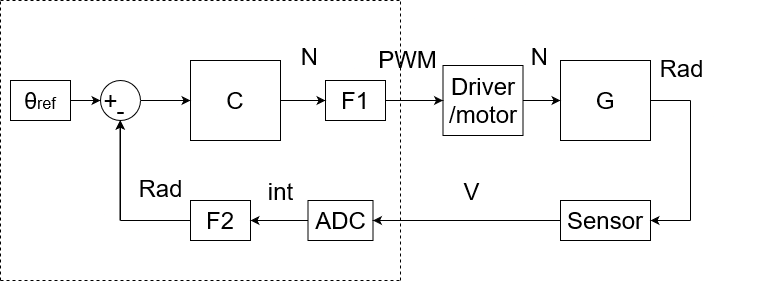

The diagram above was exported from draw.io. Its source (the exported page's mxGraphModel, read from the mxfile embedded in the PNG):
<mxGraphModel dx="1434" dy="819" grid="1" gridSize="10" guides="1" tooltips="1" connect="1" arrows="1" fold="1" page="1" pageScale="1" pageWidth="850" pageHeight="1100" math="0" shadow="0">
  <root>
    <mxCell id="0" />
    <mxCell id="1" parent="0" />
    <mxCell id="jLDSJorWT17VZWi5J70o-1" value="C" style="rounded=0;whiteSpace=wrap;html=1;fontSize=24;" vertex="1" parent="1">
      <mxGeometry x="470" y="180" width="90" height="80" as="geometry" />
    </mxCell>
    <mxCell id="jLDSJorWT17VZWi5J70o-3" value="F1" style="rounded=0;whiteSpace=wrap;html=1;fontSize=24;" vertex="1" parent="1">
      <mxGeometry x="605" y="200" width="60" height="40" as="geometry" />
    </mxCell>
    <mxCell id="jLDSJorWT17VZWi5J70o-4" value="&lt;div&gt;Driver&lt;/div&gt;&lt;div&gt;/motor&lt;/div&gt;" style="rounded=0;whiteSpace=wrap;html=1;fontSize=24;" vertex="1" parent="1">
      <mxGeometry x="722.5" y="185" width="80" height="70" as="geometry" />
    </mxCell>
    <mxCell id="jLDSJorWT17VZWi5J70o-5" value="G" style="rounded=0;whiteSpace=wrap;html=1;fontSize=24;" vertex="1" parent="1">
      <mxGeometry x="840" y="180" width="90" height="80" as="geometry" />
    </mxCell>
    <mxCell id="jLDSJorWT17VZWi5J70o-6" value="Sensor" style="rounded=0;whiteSpace=wrap;html=1;fontSize=24;" vertex="1" parent="1">
      <mxGeometry x="840" y="320" width="90" height="40" as="geometry" />
    </mxCell>
    <mxCell id="jLDSJorWT17VZWi5J70o-7" value="ADC" style="rounded=0;whiteSpace=wrap;html=1;fontSize=24;" vertex="1" parent="1">
      <mxGeometry x="587.5" y="320" width="65" height="40" as="geometry" />
    </mxCell>
    <mxCell id="jLDSJorWT17VZWi5J70o-8" value="F2" style="rounded=0;whiteSpace=wrap;html=1;fontSize=24;" vertex="1" parent="1">
      <mxGeometry x="470" y="320" width="60" height="40" as="geometry" />
    </mxCell>
    <mxCell id="jLDSJorWT17VZWi5J70o-9" value="&lt;h1 class=&quot;mb-0&quot; style=&quot;font-size: 24px;&quot;&gt;&lt;span style=&quot;font-weight: normal; font-size: 23px;&quot;&gt;θ&lt;/span&gt;&lt;font size=&quot;1&quot;&gt;&lt;span style=&quot;font-weight: normal;&quot;&gt;&lt;font style=&quot;font-size: 16px;&quot;&gt;ref&lt;/font&gt;&lt;/span&gt;&lt;/font&gt;&lt;/h1&gt;" style="rounded=0;whiteSpace=wrap;html=1;fontSize=24;" vertex="1" parent="1">
      <mxGeometry x="290" y="200" width="60" height="40" as="geometry" />
    </mxCell>
    <mxCell id="jLDSJorWT17VZWi5J70o-10" value="" style="ellipse;whiteSpace=wrap;html=1;aspect=fixed;" vertex="1" parent="1">
      <mxGeometry x="380" y="200" width="40" height="40" as="geometry" />
    </mxCell>
    <mxCell id="jLDSJorWT17VZWi5J70o-11" value="" style="endArrow=classic;html=1;rounded=0;exitX=1;exitY=0.5;exitDx=0;exitDy=0;entryX=0;entryY=0.5;entryDx=0;entryDy=0;" edge="1" parent="1" source="jLDSJorWT17VZWi5J70o-9" target="jLDSJorWT17VZWi5J70o-10">
      <mxGeometry width="50" height="50" relative="1" as="geometry">
        <mxPoint x="640" y="450" as="sourcePoint" />
        <mxPoint x="690" y="400" as="targetPoint" />
      </mxGeometry>
    </mxCell>
    <mxCell id="jLDSJorWT17VZWi5J70o-12" value="" style="endArrow=classic;html=1;rounded=0;entryX=0.5;entryY=1;entryDx=0;entryDy=0;" edge="1" parent="1" target="jLDSJorWT17VZWi5J70o-10">
      <mxGeometry width="50" height="50" relative="1" as="geometry">
        <mxPoint x="400" y="340" as="sourcePoint" />
        <mxPoint x="400" y="260" as="targetPoint" />
      </mxGeometry>
    </mxCell>
    <mxCell id="jLDSJorWT17VZWi5J70o-13" value="" style="endArrow=classic;html=1;rounded=0;entryX=0.5;entryY=1;entryDx=0;entryDy=0;" edge="1" parent="1">
      <mxGeometry width="50" height="50" relative="1" as="geometry">
        <mxPoint x="399.5" y="340" as="sourcePoint" />
        <mxPoint x="399.5" y="240" as="targetPoint" />
      </mxGeometry>
    </mxCell>
    <mxCell id="jLDSJorWT17VZWi5J70o-14" value="" style="endArrow=none;html=1;rounded=0;entryX=0;entryY=0.5;entryDx=0;entryDy=0;" edge="1" parent="1" target="jLDSJorWT17VZWi5J70o-8">
      <mxGeometry width="50" height="50" relative="1" as="geometry">
        <mxPoint x="400" y="340" as="sourcePoint" />
        <mxPoint x="690" y="400" as="targetPoint" />
      </mxGeometry>
    </mxCell>
    <mxCell id="jLDSJorWT17VZWi5J70o-17" value="" style="endArrow=classic;html=1;rounded=0;entryX=1;entryY=0.5;entryDx=0;entryDy=0;exitX=0;exitY=0.5;exitDx=0;exitDy=0;" edge="1" parent="1" source="jLDSJorWT17VZWi5J70o-7" target="jLDSJorWT17VZWi5J70o-8">
      <mxGeometry width="50" height="50" relative="1" as="geometry">
        <mxPoint x="490" y="450" as="sourcePoint" />
        <mxPoint x="540" y="400" as="targetPoint" />
      </mxGeometry>
    </mxCell>
    <mxCell id="jLDSJorWT17VZWi5J70o-28" value="int" style="edgeLabel;html=1;align=center;verticalAlign=middle;resizable=0;points=[];fontSize=24;" vertex="1" connectable="0" parent="jLDSJorWT17VZWi5J70o-17">
      <mxGeometry x="-0.0323" y="1" relative="1" as="geometry">
        <mxPoint y="-31" as="offset" />
      </mxGeometry>
    </mxCell>
    <mxCell id="jLDSJorWT17VZWi5J70o-18" value="" style="endArrow=classic;html=1;rounded=0;entryX=1;entryY=0.5;entryDx=0;entryDy=0;fontSize=24;" edge="1" parent="1" target="jLDSJorWT17VZWi5J70o-7">
      <mxGeometry width="50" height="50" relative="1" as="geometry">
        <mxPoint x="840" y="340" as="sourcePoint" />
        <mxPoint x="810" y="340" as="targetPoint" />
      </mxGeometry>
    </mxCell>
    <mxCell id="jLDSJorWT17VZWi5J70o-29" value="&lt;font style=&quot;font-size: 24px;&quot;&gt;V&lt;/font&gt;" style="edgeLabel;html=1;align=center;verticalAlign=middle;resizable=0;points=[];" vertex="1" connectable="0" parent="jLDSJorWT17VZWi5J70o-18">
      <mxGeometry x="-0.04" y="-1" relative="1" as="geometry">
        <mxPoint y="-29" as="offset" />
      </mxGeometry>
    </mxCell>
    <mxCell id="jLDSJorWT17VZWi5J70o-21" value="" style="endArrow=classic;html=1;rounded=0;entryX=1;entryY=0.5;entryDx=0;entryDy=0;" edge="1" parent="1" target="jLDSJorWT17VZWi5J70o-6">
      <mxGeometry width="50" height="50" relative="1" as="geometry">
        <mxPoint x="970" y="340" as="sourcePoint" />
        <mxPoint x="813" y="350" as="targetPoint" />
      </mxGeometry>
    </mxCell>
    <mxCell id="jLDSJorWT17VZWi5J70o-22" value="" style="endArrow=none;html=1;rounded=0;entryX=1;entryY=0.5;entryDx=0;entryDy=0;" edge="1" parent="1" target="jLDSJorWT17VZWi5J70o-5">
      <mxGeometry width="50" height="50" relative="1" as="geometry">
        <mxPoint x="970" y="220" as="sourcePoint" />
        <mxPoint x="690" y="400" as="targetPoint" />
      </mxGeometry>
    </mxCell>
    <mxCell id="jLDSJorWT17VZWi5J70o-23" value="" style="endArrow=none;html=1;rounded=0;" edge="1" parent="1">
      <mxGeometry width="50" height="50" relative="1" as="geometry">
        <mxPoint x="970" y="340" as="sourcePoint" />
        <mxPoint x="970" y="220" as="targetPoint" />
      </mxGeometry>
    </mxCell>
    <mxCell id="jLDSJorWT17VZWi5J70o-30" value="&lt;br&gt;&lt;h1 class=&quot;mb-0&quot; style=&quot;font-size: 24px;&quot;&gt;&lt;span style=&quot;font-weight: normal;&quot;&gt;Rad&lt;/span&gt;&lt;/h1&gt;" style="edgeLabel;html=1;align=center;verticalAlign=middle;resizable=0;points=[];" vertex="1" connectable="0" parent="jLDSJorWT17VZWi5J70o-23">
      <mxGeometry x="0.2333" y="-1" relative="1" as="geometry">
        <mxPoint x="-11" y="-86" as="offset" />
      </mxGeometry>
    </mxCell>
    <mxCell id="jLDSJorWT17VZWi5J70o-24" value="" style="endArrow=classic;html=1;rounded=0;exitX=1;exitY=0.5;exitDx=0;exitDy=0;entryX=0;entryY=0.5;entryDx=0;entryDy=0;" edge="1" parent="1" source="jLDSJorWT17VZWi5J70o-10" target="jLDSJorWT17VZWi5J70o-1">
      <mxGeometry width="50" height="50" relative="1" as="geometry">
        <mxPoint x="360" y="230" as="sourcePoint" />
        <mxPoint x="390" y="230" as="targetPoint" />
      </mxGeometry>
    </mxCell>
    <mxCell id="jLDSJorWT17VZWi5J70o-25" value="" style="endArrow=classic;html=1;rounded=0;exitX=1;exitY=0.5;exitDx=0;exitDy=0;entryX=0;entryY=0.5;entryDx=0;entryDy=0;" edge="1" parent="1" source="jLDSJorWT17VZWi5J70o-1" target="jLDSJorWT17VZWi5J70o-3">
      <mxGeometry width="50" height="50" relative="1" as="geometry">
        <mxPoint x="430" y="230" as="sourcePoint" />
        <mxPoint x="480" y="230" as="targetPoint" />
      </mxGeometry>
    </mxCell>
    <mxCell id="jLDSJorWT17VZWi5J70o-26" value="" style="endArrow=classic;html=1;rounded=0;exitX=1;exitY=0.5;exitDx=0;exitDy=0;entryX=0;entryY=0.5;entryDx=0;entryDy=0;" edge="1" parent="1" source="jLDSJorWT17VZWi5J70o-3" target="jLDSJorWT17VZWi5J70o-4">
      <mxGeometry width="50" height="50" relative="1" as="geometry">
        <mxPoint x="570" y="230" as="sourcePoint" />
        <mxPoint x="610" y="230" as="targetPoint" />
      </mxGeometry>
    </mxCell>
    <mxCell id="jLDSJorWT17VZWi5J70o-27" value="" style="endArrow=classic;html=1;rounded=0;exitX=1;exitY=0.5;exitDx=0;exitDy=0;entryX=0;entryY=0.5;entryDx=0;entryDy=0;" edge="1" parent="1" source="jLDSJorWT17VZWi5J70o-4" target="jLDSJorWT17VZWi5J70o-5">
      <mxGeometry width="50" height="50" relative="1" as="geometry">
        <mxPoint x="670" y="230" as="sourcePoint" />
        <mxPoint x="740" y="230" as="targetPoint" />
      </mxGeometry>
    </mxCell>
    <mxCell id="jLDSJorWT17VZWi5J70o-32" value="PWM" style="edgeLabel;html=1;align=center;verticalAlign=middle;resizable=0;points=[];fontSize=24;" vertex="1" connectable="0" parent="1">
      <mxGeometry x="700" y="310" as="geometry">
        <mxPoint x="-14" y="-132" as="offset" />
      </mxGeometry>
    </mxCell>
    <mxCell id="jLDSJorWT17VZWi5J70o-34" value="&lt;font style=&quot;font-size: 24px;&quot;&gt;N&lt;/font&gt;" style="edgeLabel;html=1;align=center;verticalAlign=middle;resizable=0;points=[];" vertex="1" connectable="0" parent="1">
      <mxGeometry x="830" y="320" as="geometry">
        <mxPoint x="-12" y="-145" as="offset" />
      </mxGeometry>
    </mxCell>
    <mxCell id="jLDSJorWT17VZWi5J70o-35" value="&lt;font style=&quot;font-size: 24px;&quot;&gt;N&lt;/font&gt;" style="edgeLabel;html=1;align=center;verticalAlign=middle;resizable=0;points=[];" vertex="1" connectable="0" parent="1">
      <mxGeometry x="600" y="320" as="geometry">
        <mxPoint x="-12" y="-145" as="offset" />
      </mxGeometry>
    </mxCell>
    <mxCell id="jLDSJorWT17VZWi5J70o-36" value="&lt;h1 class=&quot;mb-0&quot; style=&quot;font-size: 24px;&quot;&gt;&lt;span style=&quot;font-weight: normal;&quot;&gt;Rad&lt;/span&gt;&lt;/h1&gt;" style="edgeLabel;html=1;align=center;verticalAlign=middle;resizable=0;points=[];" vertex="1" connectable="0" parent="1">
      <mxGeometry x="1050" y="300" as="geometry">
        <mxPoint x="-611" y="7" as="offset" />
      </mxGeometry>
    </mxCell>
    <mxCell id="jLDSJorWT17VZWi5J70o-40" value="" style="endArrow=none;dashed=1;html=1;rounded=0;" edge="1" parent="1">
      <mxGeometry width="50" height="50" relative="1" as="geometry">
        <mxPoint x="280" y="400" as="sourcePoint" />
        <mxPoint x="280" y="120" as="targetPoint" />
      </mxGeometry>
    </mxCell>
    <mxCell id="jLDSJorWT17VZWi5J70o-41" value="" style="endArrow=none;dashed=1;html=1;rounded=0;" edge="1" parent="1">
      <mxGeometry width="50" height="50" relative="1" as="geometry">
        <mxPoint x="680" y="400" as="sourcePoint" />
        <mxPoint x="680" y="120" as="targetPoint" />
      </mxGeometry>
    </mxCell>
    <mxCell id="jLDSJorWT17VZWi5J70o-42" value="" style="endArrow=none;dashed=1;html=1;rounded=0;" edge="1" parent="1">
      <mxGeometry width="50" height="50" relative="1" as="geometry">
        <mxPoint x="280" y="120" as="sourcePoint" />
        <mxPoint x="680" y="120" as="targetPoint" />
      </mxGeometry>
    </mxCell>
    <mxCell id="jLDSJorWT17VZWi5J70o-43" value="" style="endArrow=none;dashed=1;html=1;rounded=0;" edge="1" parent="1">
      <mxGeometry width="50" height="50" relative="1" as="geometry">
        <mxPoint x="280" y="400" as="sourcePoint" />
        <mxPoint x="680" y="400" as="targetPoint" />
      </mxGeometry>
    </mxCell>
    <mxCell id="jLDSJorWT17VZWi5J70o-45" value="&lt;font style=&quot;font-size: 24px;&quot;&gt;+&lt;/font&gt;" style="text;html=1;align=center;verticalAlign=middle;resizable=0;points=[];autosize=1;strokeColor=none;fillColor=none;" vertex="1" parent="1">
      <mxGeometry x="370" y="200" width="40" height="40" as="geometry" />
    </mxCell>
    <mxCell id="jLDSJorWT17VZWi5J70o-46" value="&lt;font style=&quot;font-size: 24px;&quot;&gt;-&lt;/font&gt;" style="text;html=1;align=center;verticalAlign=middle;resizable=0;points=[];autosize=1;strokeColor=none;fillColor=none;" vertex="1" parent="1">
      <mxGeometry x="385" y="210" width="30" height="40" as="geometry" />
    </mxCell>
  </root>
</mxGraphModel>